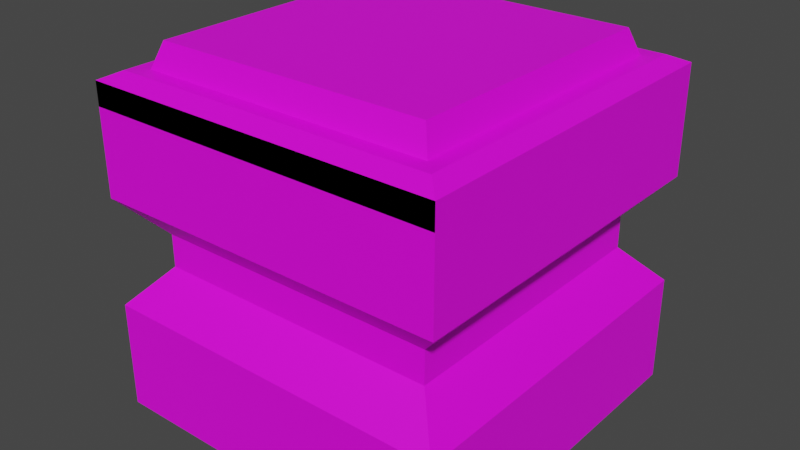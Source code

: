 # Source: GreenButton.blend  (saved by Blender 3.6.11; exported with 4.5.12 LTS)
import bpy
from mathutils import Matrix  # noqa: F401  (used for matrix-valued properties, if any)

bpy.ops.wm.read_factory_settings(use_empty=True)
scene = bpy.context.scene
scene.name = 'Scene'

# ---- images (referenced by path relative to the original .blend; pixels are not part of the script)
import os
ASSET_DIR = os.environ.get("B2B_ASSET_DIR", "")  # directory of the original .blend (textures are referenced by path, not embedded)
HERE = os.path.dirname(os.path.abspath(__file__))  # packed textures are extracted next to this script under _unpacked/

def load_image(name, relpath, width, height, colorspace="sRGB"):
    """Load a texture the original file referenced (path relative to the .blend, or extracted next to this script)."""
    p = next((c for c in (os.path.join(HERE, relpath), os.path.join(ASSET_DIR, relpath)) if relpath and os.path.exists(c)), "")
    if p:
        img = bpy.data.images.load(p, check_existing=True)
        img.name = name
    else:  # same state as the original file: an image datablock whose file is absent (Cycles renders it pink)
        img = bpy.data.images.new(name, width, height)
        img.source = "FILE"
        img.filepath = "//" + (relpath or name)
    img.colorspace_settings.name = colorspace
    return img
img_lowpoly_tex_png_005 = load_image('lowpoly_tex.png.005', 'textures/lowpoly_tex.png', 1024, 1024, 'sRGB')

# ---- materials (node trees are filled in below, after node groups)
mat_matbasegreenbutton = bpy.data.materials.new('MatBaseGreenButton')
mat_matbasegreenbutton.use_transparent_shadow = False
mat_matgreenbutton = bpy.data.materials.new('MatGreenButton')
mat_matgreenbutton.use_transparent_shadow = False

# ---- material node trees
mat_matbasegreenbutton.use_nodes = True; mat_matbasegreenbutton.node_tree.nodes.clear()
_N = mat_matbasegreenbutton.node_tree.nodes; _L = mat_matbasegreenbutton.node_tree.links
n0 = _N.new('ShaderNodeOutputMaterial'); n0.name = 'Material Output'; n0.location = (300, 300)
n1 = _N.new('ShaderNodeBsdfPrincipled'); n1.name = 'Principled BSDF'; n1.location = (-32, 373)
n1.distribution = 'GGX'
n1.subsurface_method = 'RANDOM_WALK_SKIN'
n1.inputs[3].default_value = 1.45
n1.inputs[27].default_value = (0.0, 0.0, 0.0, 1.0)
n1.inputs[28].default_value = 1.0
n2 = _N.new('ShaderNodeTexImage'); n2.name = 'Image Texture'; n2.location = (-468, 388)
n2.image = img_lowpoly_tex_png_005
_L.new(n1.outputs[0], n0.inputs[0])
_L.new(n2.outputs[0], n1.inputs[0])
n0.is_active_output = True
mat_matgreenbutton.use_nodes = True; mat_matgreenbutton.node_tree.nodes.clear()
_N = mat_matgreenbutton.node_tree.nodes; _L = mat_matgreenbutton.node_tree.links
n0 = _N.new('ShaderNodeBsdfPrincipled'); n0.name = 'Principled BSDF'; n0.location = (10, 300)
n0.distribution = 'GGX'
n0.subsurface_method = 'RANDOM_WALK_SKIN'
n0.inputs[3].default_value = 1.45
n0.inputs[27].default_value = (0.0, 0.0, 0.0, 1.0)
n0.inputs[28].default_value = 1.0
n1 = _N.new('ShaderNodeOutputMaterial'); n1.name = 'Material Output'; n1.location = (300, 300)
n2 = _N.new('ShaderNodeTexImage'); n2.name = 'Image Texture'; n2.location = (-461, 317)
n2.image = img_lowpoly_tex_png_005
_L.new(n0.outputs[0], n1.inputs[0])
_L.new(n2.outputs[0], n0.inputs[0])
n1.is_active_output = True

# ---- world
world_world = bpy.data.worlds.new('World'); scene.world = world_world
world_world.use_nodes = True; world_world.node_tree.nodes.clear()
_N = world_world.node_tree.nodes; _L = world_world.node_tree.links
n0 = _N.new('ShaderNodeOutputWorld'); n0.name = 'World Output'; n0.location = (300, 300)
n1 = _N.new('ShaderNodeBackground'); n1.name = 'Background'; n1.location = (10, 300)
n1.inputs[0].default_value = (0.05088, 0.05088, 0.05088, 1.0)
_L.new(n1.outputs[0], n0.inputs[0])
n0.is_active_output = True
world_world.color = (0.05088, 0.05088, 0.05088)
world_world.use_sun_shadow = False
world_world.sun_shadow_jitter_overblur = 0.0

# ---- meshes
me_cube_001 = bpy.data.meshes.new('Cube.001')
me_cube_001.from_pydata([(-0.5366, -0.5366, -1.229e-07), (-0.4378, -0.4378, 1.0), (-0.5366, 0.5366, -1.229e-07), (-0.4378, 0.4378, 1.0), (0.5366, -0.5366, -1.229e-07), (0.4378, -0.4378, 1.0), (0.5366, 0.5366, -1.229e-07), (0.4378, 0.4378, 1.0), (-0.5366, -0.5366, 0.976), (-0.4855, -0.4855, 1.0), (-0.4855, 0.4855, 1.0), (-0.5366, 0.5366, 0.976), (0.4855, 0.4855, 1.0), (0.5366, 0.5366, 0.976), (0.4855, -0.4855, 1.0), (0.5366, -0.5366, 0.976), (0.5366, -0.5366, 0.3253), (0.5366, -0.5366, 0.6506), (-0.5366, -0.5366, 0.6506), (-0.5366, -0.5366, 0.3253), (-0.5366, 0.5366, 0.6506), (-0.5366, 0.5366, 0.3253), (0.5366, 0.5366, 0.6506), (0.5366, 0.5366, 0.3253), (0.4328, -0.4328, 0.4389), (0.4328, -0.4328, 0.537), (-0.4328, -0.4328, 0.537), (-0.4328, -0.4328, 0.4389), (-0.4328, 0.4328, 0.537), (-0.4328, 0.4328, 0.4389), (0.4328, 0.4328, 0.537), (0.4328, 0.4328, 0.4389), (-0.4378, -0.4378, 0.9307), (-0.4378, 0.4378, 0.9307), (0.4378, -0.4378, 0.9307), (0.4378, 0.4378, 0.9307), (-0.5366, -0.5366, 0.9061), (0.5366, -0.5366, 0.9061)], [], [(5, 1, 9, 14), (3, 7, 12, 10), (7, 5, 14, 12), (18, 8, 11, 20), (20, 11, 13, 22), (22, 13, 15, 17), (1, 3, 10, 9), (9, 10, 11, 8), (10, 12, 13, 11), (12, 14, 15, 13), (14, 9, 8, 15), (17, 15, 8, 18), (4, 16, 19, 0), (19, 16, 24, 27), (6, 23, 16, 4), (16, 23, 31, 24), (2, 21, 23, 6), (23, 21, 29, 31), (0, 19, 21, 2), (21, 19, 27, 29), (24, 25, 26, 27), (31, 30, 25, 24), (29, 28, 30, 31), (27, 26, 28, 29), (18, 20, 28, 26), (20, 22, 30, 28), (22, 17, 25, 30), (17, 18, 26, 25), (5, 7, 35, 34), (3, 1, 32, 33), (1, 5, 34, 32), (7, 3, 33, 35), (8, 15, 37, 36)])
_uv = me_cube_001.uv_layers.new(name='UVMap')
_uv.uv.foreach_set('vector', [0.9789, 0.9755, 0.9714, 0.9755, 0.971, 0.975, 0.9793, 0.975, 0.9714, 0.9829, 0.9789, 0.9829, 0.9793, 0.9834, 0.971, 0.9834, 0.9789, 0.9829, 0.9789, 0.9755, 0.9793, 0.975, 0.9793, 0.9834, 0.9705, 0.963, 0.9705, 0.9572, 0.9797, 0.9572, 0.9797, 0.963, 0.9613, 0.963, 0.9613, 0.9572, 0.9705, 0.9572, 0.9705, 0.963, 0.9797, 0.963, 0.9797, 0.9572, 0.9889, 0.9572, 0.9889, 0.963, 0.9714, 0.9755, 0.9714, 0.9829, 0.971, 0.9834, 0.971, 0.975, 0.971, 0.975, 0.971, 0.9834, 0.9705, 0.9838, 0.9705, 0.9746, 0.971, 0.9834, 0.9793, 0.9834, 0.9797, 0.9838, 0.9705, 0.9838, 0.9793, 0.9834, 0.9793, 0.975, 0.9797, 0.9746, 0.9797, 0.9838, 0.9793, 0.975, 0.971, 0.975, 0.9705, 0.9746, 0.9797, 0.9746, 0.9613, 0.9804, 0.9613, 0.9746, 0.9705, 0.9746, 0.9705, 0.9804, 0.9613, 0.992, 0.9613, 0.9862, 0.9705, 0.9862, 0.9705, 0.992, 0.9705, 0.9862, 0.9613, 0.9862, 0.9622, 0.9842, 0.9696, 0.9842, 0.9797, 0.9746, 0.9797, 0.9688, 0.9889, 0.9688, 0.9889, 0.9746, 0.9889, 0.9688, 0.9797, 0.9688, 0.9806, 0.9668, 0.988, 0.9668, 0.9613, 0.9746, 0.9613, 0.9688, 0.9705, 0.9688, 0.9705, 0.9746, 0.9705, 0.9688, 0.9613, 0.9688, 0.9622, 0.9668, 0.9696, 0.9668, 0.9705, 0.9746, 0.9705, 0.9688, 0.9797, 0.9688, 0.9797, 0.9746, 0.9797, 0.9688, 0.9705, 0.9688, 0.9714, 0.9668, 0.9788, 0.9668, 0.6107, 0.6125, 0.6107, 0.6108, 0.6181, 0.6108, 0.6181, 0.6125, 0.632, 0.591, 0.632, 0.5893, 0.6394, 0.5893, 0.6394, 0.591, 0.6136, 0.591, 0.6136, 0.5893, 0.621, 0.5893, 0.621, 0.591, 0.6228, 0.591, 0.6228, 0.5893, 0.6302, 0.5893, 0.6302, 0.591, 0.6219, 0.5872, 0.6311, 0.5872, 0.6302, 0.5893, 0.6228, 0.5893, 0.6127, 0.5872, 0.6219, 0.5872, 0.621, 0.5893, 0.6136, 0.5893, 0.6311, 0.5872, 0.6403, 0.5872, 0.6394, 0.5893, 0.632, 0.5893, 0.6098, 0.6088, 0.619, 0.6088, 0.6181, 0.6108, 0.6107, 0.6108, 0.981, 0.9821, 0.981, 0.9746, 0.9822, 0.9746, 0.9822, 0.9821, 0.9822, 0.9821, 0.9822, 0.9746, 0.9834, 0.9746, 0.9834, 0.9821, 0.9834, 0.9821, 0.9834, 0.9746, 0.9847, 0.9746, 0.9847, 0.9821, 0.9847, 0.9821, 0.9847, 0.9746, 0.9859, 0.9746, 0.9859, 0.9821, 0.9797, 0.9838, 0.9797, 0.9746, 0.981, 0.9746, 0.981, 0.9838])
me_cube_001.materials.append(mat_matbasegreenbutton)
me_cube_001.update()
me_cube_002 = bpy.data.meshes.new('Cube.002')
me_cube_002.from_pydata([(-0.4122, -0.4122, 0.07673), (-0.4122, 0.4122, 0.07673), (0.4122, -0.4122, 0.07673), (0.4122, 0.4122, 0.07673), (-0.4378, -0.4378, 0.005566), (-0.4378, 0.4378, 0.005566), (0.4378, -0.4378, 0.005566), (0.4378, 0.4378, 0.005566), (-0.4907, -0.4907, -0.0823), (-0.4907, 0.4907, -0.0823), (0.4907, -0.4907, -0.0823), (0.4907, 0.4907, -0.0823)], [], [(3, 1, 0, 2), (2, 6, 7, 3), (3, 7, 5, 1), (0, 4, 6, 2), (1, 5, 4, 0), (5, 9, 8, 4), (7, 11, 9, 5), (4, 8, 10, 6), (6, 10, 11, 7)])
_uv = me_cube_002.uv_layers.new(name='UVMap')
_uv.uv.foreach_set('vector', [0.6247, 0.6116, 0.6332, 0.6116, 0.6332, 0.603, 0.6247, 0.603, 0.6071, 0.6039, 0.6087, 0.6042, 0.6087, 0.5951, 0.6071, 0.5954, 0.6107, 0.6039, 0.6122, 0.6042, 0.6122, 0.5951, 0.6107, 0.5954, 0.6142, 0.6039, 0.6157, 0.6042, 0.6157, 0.5951, 0.6142, 0.5954, 0.6177, 0.6039, 0.6193, 0.6042, 0.6193, 0.5951, 0.6177, 0.5954, 0.6193, 0.6042, 0.6212, 0.6047, 0.6212, 0.5946, 0.6193, 0.5951, 0.6122, 0.6042, 0.6142, 0.6047, 0.6142, 0.5946, 0.6122, 0.5951, 0.6157, 0.6042, 0.6177, 0.6047, 0.6177, 0.5946, 0.6157, 0.5951, 0.6087, 0.6042, 0.6107, 0.6047, 0.6107, 0.5946, 0.6087, 0.5951])
me_cube_002.materials.append(mat_matgreenbutton)
me_cube_002.update()

# ---- objects
ob_basegreenbutton = bpy.data.objects.new('BaseGreenButton', me_cube_001)
ob_greenbutton = bpy.data.objects.new('GreenButton', me_cube_002)

# ---- transforms, parenting, visibility, modifiers, constraints
ob_basegreenbutton.location = (0.1227, -0.1137, -0.005452)
ob_greenbutton.location = (0.1227, -0.1137, 0.9918)

# ---- collection membership
scene.collection.objects.link(ob_basegreenbutton)
scene.collection.objects.link(ob_greenbutton)

# ---- scene / render settings (as saved in the file)
scene.frame_start = 1; scene.frame_end = 250; scene.frame_set(1)
scene.render.engine = 'BLENDER_EEVEE_NEXT'
scene.cycles.sampling_pattern = 'TABULATED_SOBOL'
scene.cycles.use_light_tree = False
scene.view_settings.view_transform = 'Filmic'
bpy.context.view_layer.update()

# ---- added for rendering (the .blend has no active camera and no usable light): camera, sun
cam_auto = bpy.data.cameras.new('AutoCamera')
cam_auto.lens = 50.0
cam_auto.sensor_width = 36.0
cam_auto.clip_end = 1000.0
ob_auto_camera = bpy.data.objects.new('AutoCamera', cam_auto)
scene.collection.objects.link(ob_auto_camera)
ob_auto_camera.location = (1.84295, -2.17796, 1.90773)
ob_auto_camera.rotation_euler = (1.09748, -7.21219e-08, 0.694738)
scene.camera = ob_auto_camera
light_auto_sun = bpy.data.lights.new('AutoSun', 'SUN')
light_auto_sun.energy = 3.0
light_auto_sun.angle = 0.0523599
ob_auto_sun = bpy.data.objects.new('AutoSun', light_auto_sun)
scene.collection.objects.link(ob_auto_sun)
ob_auto_sun.rotation_euler = (0.872665, 0.174533, 0.523599)
bpy.context.view_layer.update()
